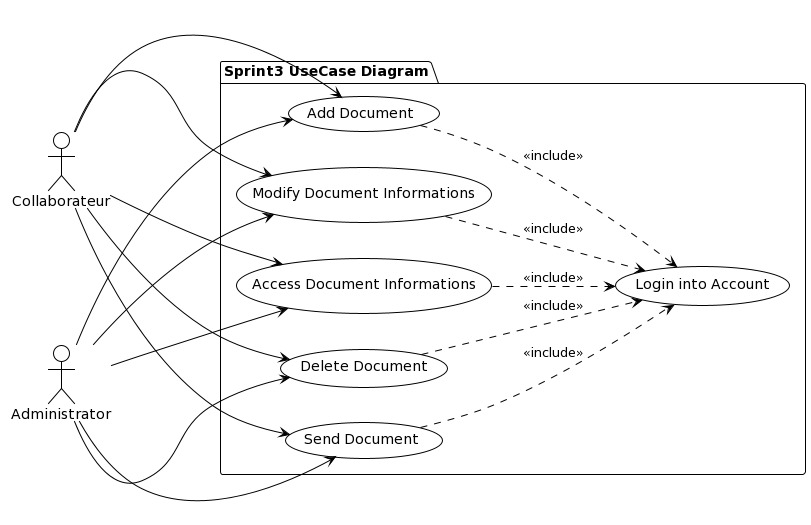

The diagram above was rendered by PlantUML. Its source (embedded in the PNG):
@startuml
!theme plain
left to right direction

:Administrator: as a 
:Collaborateur: as c

package "Sprint3 UseCase Diagram" {
(Add Document) as add
(Delete Document) as delete
(Access Document Informations) as access
(Modify Document Informations) as modify
(Send Document) as send
(Login into Account) as login
}

c --> add
c --> access
c --> delete
c --> modify
c ---> send
a --> add
a --> access
a --> delete
a --> modify
a ---> send

modify ..> login : <<include>>
add ..> login : <<include>>
access ..> login : <<include>>
delete ..> login : <<include>>
send ..> login : <<include>>
@enduml